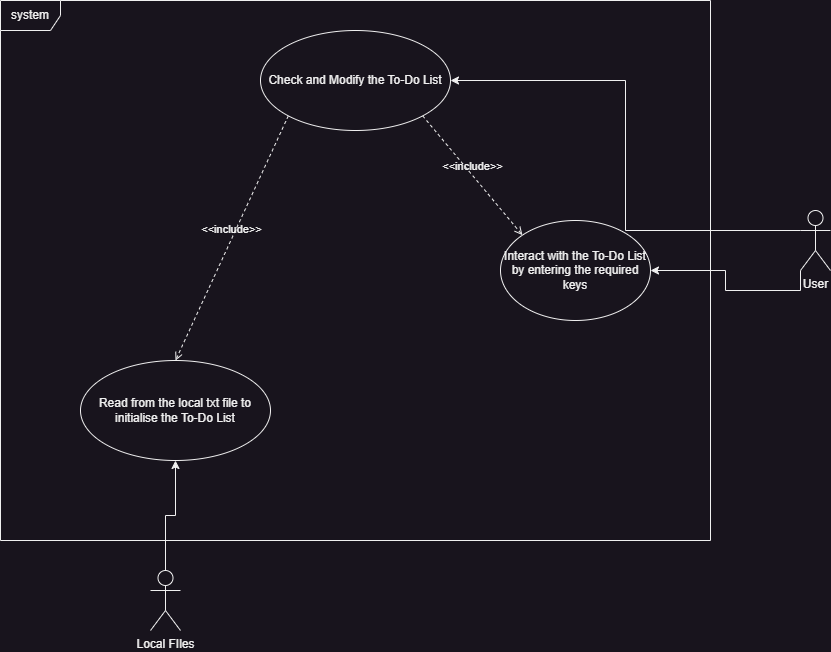

The diagram above was exported from draw.io. Its source (the exported page's mxGraphModel, read from the mxfile embedded in the PNG):
<mxGraphModel dx="1098" dy="988" grid="1" gridSize="10" guides="1" tooltips="1" connect="1" arrows="1" fold="1" page="1" pageScale="1" pageWidth="1654" pageHeight="1169" math="0" shadow="0">
  <root>
    <mxCell id="0" />
    <mxCell id="1" parent="0" />
    <mxCell id="GROcgmvq_gN442v0T93c-1" value="system" style="shape=umlFrame;whiteSpace=wrap;html=1;pointerEvents=0;" parent="1" vertex="1">
      <mxGeometry x="180" y="80" width="710" height="540" as="geometry" />
    </mxCell>
    <mxCell id="GROcgmvq_gN442v0T93c-15" style="edgeStyle=orthogonalEdgeStyle;rounded=0;orthogonalLoop=1;jettySize=auto;html=1;exitX=0;exitY=1;exitDx=0;exitDy=0;exitPerimeter=0;entryX=1;entryY=0.5;entryDx=0;entryDy=0;" parent="1" source="GROcgmvq_gN442v0T93c-2" target="GROcgmvq_gN442v0T93c-6" edge="1">
      <mxGeometry relative="1" as="geometry" />
    </mxCell>
    <mxCell id="GROcgmvq_gN442v0T93c-19" style="edgeStyle=orthogonalEdgeStyle;rounded=0;orthogonalLoop=1;jettySize=auto;html=1;exitX=0;exitY=0.3333333333333333;exitDx=0;exitDy=0;exitPerimeter=0;entryX=1;entryY=0.5;entryDx=0;entryDy=0;" parent="1" source="GROcgmvq_gN442v0T93c-2" target="GROcgmvq_gN442v0T93c-5" edge="1">
      <mxGeometry relative="1" as="geometry" />
    </mxCell>
    <mxCell id="GROcgmvq_gN442v0T93c-2" value="User" style="shape=umlActor;verticalLabelPosition=bottom;verticalAlign=top;html=1;" parent="1" vertex="1">
      <mxGeometry x="980" y="290" width="30" height="60" as="geometry" />
    </mxCell>
    <mxCell id="GROcgmvq_gN442v0T93c-21" style="edgeStyle=orthogonalEdgeStyle;rounded=0;orthogonalLoop=1;jettySize=auto;html=1;exitX=0.5;exitY=0;exitDx=0;exitDy=0;exitPerimeter=0;entryX=0.5;entryY=1;entryDx=0;entryDy=0;" parent="1" source="GROcgmvq_gN442v0T93c-3" target="GROcgmvq_gN442v0T93c-9" edge="1">
      <mxGeometry relative="1" as="geometry" />
    </mxCell>
    <mxCell id="GROcgmvq_gN442v0T93c-3" value="&lt;div&gt;&lt;span style=&quot;background-color: initial;&quot;&gt;Local FIles&lt;/span&gt;&lt;br&gt;&lt;/div&gt;" style="shape=umlActor;verticalLabelPosition=bottom;verticalAlign=top;html=1;" parent="1" vertex="1">
      <mxGeometry x="330" y="650" width="30" height="60" as="geometry" />
    </mxCell>
    <mxCell id="GROcgmvq_gN442v0T93c-5" value="Check and Modify the To-Do&lt;span style=&quot;background-color: initial;&quot;&gt;&amp;nbsp;List&lt;/span&gt;" style="ellipse;whiteSpace=wrap;html=1;" parent="1" vertex="1">
      <mxGeometry x="440" y="110" width="190" height="100" as="geometry" />
    </mxCell>
    <mxCell id="GROcgmvq_gN442v0T93c-6" value="Interact with the To-Do List by entering the required keys" style="ellipse;whiteSpace=wrap;html=1;" parent="1" vertex="1">
      <mxGeometry x="680" y="300" width="150" height="100" as="geometry" />
    </mxCell>
    <mxCell id="GROcgmvq_gN442v0T93c-9" value="Read from the local txt file to initialise the To-Do List" style="ellipse;whiteSpace=wrap;html=1;" parent="1" vertex="1">
      <mxGeometry x="260" y="440" width="190" height="100" as="geometry" />
    </mxCell>
    <mxCell id="GROcgmvq_gN442v0T93c-11" value="&amp;lt;&amp;lt;include&amp;gt;&amp;gt;" style="html=1;verticalAlign=bottom;labelBackgroundColor=none;endArrow=open;endFill=0;dashed=1;rounded=0;exitX=0;exitY=1;exitDx=0;exitDy=0;entryX=0.5;entryY=0;entryDx=0;entryDy=0;" parent="1" source="GROcgmvq_gN442v0T93c-5" target="GROcgmvq_gN442v0T93c-9" edge="1">
      <mxGeometry width="160" relative="1" as="geometry">
        <mxPoint x="430" y="320" as="sourcePoint" />
        <mxPoint x="590" y="320" as="targetPoint" />
      </mxGeometry>
    </mxCell>
    <mxCell id="GROcgmvq_gN442v0T93c-13" value="&amp;lt;&amp;lt;include&amp;gt;&amp;gt;" style="html=1;verticalAlign=bottom;labelBackgroundColor=none;endArrow=open;endFill=0;dashed=1;rounded=0;exitX=1;exitY=1;exitDx=0;exitDy=0;entryX=0;entryY=0;entryDx=0;entryDy=0;" parent="1" source="GROcgmvq_gN442v0T93c-5" target="GROcgmvq_gN442v0T93c-6" edge="1">
      <mxGeometry width="160" relative="1" as="geometry">
        <mxPoint x="640" y="370" as="sourcePoint" />
        <mxPoint x="800" y="370" as="targetPoint" />
      </mxGeometry>
    </mxCell>
  </root>
</mxGraphModel>